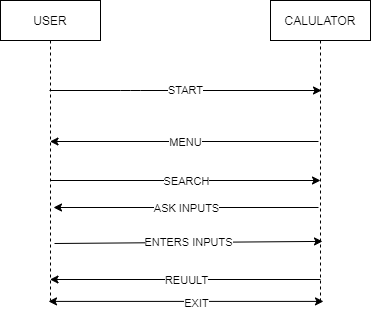

The diagram above was exported from draw.io. Its source (the exported page's mxGraphModel, read from the mxfile embedded in the PNG):
<mxGraphModel dx="868" dy="425" grid="1" gridSize="10" guides="1" tooltips="1" connect="1" arrows="1" fold="1" page="1" pageScale="1" pageWidth="850" pageHeight="1100" math="0" shadow="0">
  <root>
    <mxCell id="0" />
    <mxCell id="1" parent="0" />
    <mxCell id="3nuBFxr9cyL0pnOWT2aG-1" value="USER" style="shape=umlLifeline;perimeter=lifelinePerimeter;container=1;collapsible=0;recursiveResize=0;rounded=0;shadow=0;strokeWidth=1;" parent="1" vertex="1">
      <mxGeometry x="120" y="80" width="100" height="300" as="geometry" />
    </mxCell>
    <mxCell id="3nuBFxr9cyL0pnOWT2aG-5" value="CALULATOR" style="shape=umlLifeline;perimeter=lifelinePerimeter;container=1;collapsible=0;recursiveResize=0;rounded=0;shadow=0;strokeWidth=1;" parent="1" vertex="1">
      <mxGeometry x="390" y="80" width="100" height="300" as="geometry" />
    </mxCell>
    <mxCell id="wzgUy6gobi7annY-mK9P-3" value="START" style="endArrow=classic;html=1;entryX=0.51;entryY=0.3;entryDx=0;entryDy=0;entryPerimeter=0;" parent="1" target="3nuBFxr9cyL0pnOWT2aG-5" edge="1">
      <mxGeometry width="50" height="50" relative="1" as="geometry">
        <mxPoint x="169" y="170" as="sourcePoint" />
        <mxPoint x="348" y="174" as="targetPoint" />
        <Array as="points">
          <mxPoint x="250" y="170" />
        </Array>
      </mxGeometry>
    </mxCell>
    <mxCell id="wzgUy6gobi7annY-mK9P-4" value="" style="endArrow=classic;html=1;exitX=0.48;exitY=0.47;exitDx=0;exitDy=0;exitPerimeter=0;" parent="1" source="3nuBFxr9cyL0pnOWT2aG-5" target="3nuBFxr9cyL0pnOWT2aG-1" edge="1">
      <mxGeometry relative="1" as="geometry">
        <mxPoint x="370" y="230" as="sourcePoint" />
        <mxPoint x="470" y="230" as="targetPoint" />
      </mxGeometry>
    </mxCell>
    <mxCell id="wzgUy6gobi7annY-mK9P-5" value="MENU" style="edgeLabel;resizable=0;html=1;align=center;verticalAlign=middle;" parent="wzgUy6gobi7annY-mK9P-4" connectable="0" vertex="1">
      <mxGeometry relative="1" as="geometry" />
    </mxCell>
    <mxCell id="wzgUy6gobi7annY-mK9P-11" value="" style="endArrow=classic;html=1;exitX=0.48;exitY=0.69;exitDx=0;exitDy=0;exitPerimeter=0;" parent="1" source="3nuBFxr9cyL0pnOWT2aG-5" edge="1">
      <mxGeometry relative="1" as="geometry">
        <mxPoint x="320" y="230" as="sourcePoint" />
        <mxPoint x="173" y="287" as="targetPoint" />
      </mxGeometry>
    </mxCell>
    <mxCell id="wzgUy6gobi7annY-mK9P-12" value="ASK INPUTS" style="edgeLabel;resizable=0;html=1;align=center;verticalAlign=middle;" parent="wzgUy6gobi7annY-mK9P-11" connectable="0" vertex="1">
      <mxGeometry relative="1" as="geometry" />
    </mxCell>
    <mxCell id="wzgUy6gobi7annY-mK9P-17" value="" style="endArrow=classic;html=1;exitX=0.54;exitY=0.81;exitDx=0;exitDy=0;exitPerimeter=0;entryX=0.52;entryY=0.803;entryDx=0;entryDy=0;entryPerimeter=0;" parent="1" source="3nuBFxr9cyL0pnOWT2aG-1" target="3nuBFxr9cyL0pnOWT2aG-5" edge="1">
      <mxGeometry relative="1" as="geometry">
        <mxPoint x="320" y="240" as="sourcePoint" />
        <mxPoint x="420" y="240" as="targetPoint" />
      </mxGeometry>
    </mxCell>
    <mxCell id="wzgUy6gobi7annY-mK9P-18" value="ENTERS INPUTS" style="edgeLabel;resizable=0;html=1;align=center;verticalAlign=middle;" parent="wzgUy6gobi7annY-mK9P-17" connectable="0" vertex="1">
      <mxGeometry relative="1" as="geometry" />
    </mxCell>
    <mxCell id="wzgUy6gobi7annY-mK9P-19" value="" style="endArrow=classic;html=1;exitX=0.5;exitY=0.93;exitDx=0;exitDy=0;exitPerimeter=0;" parent="1" source="3nuBFxr9cyL0pnOWT2aG-5" target="3nuBFxr9cyL0pnOWT2aG-1" edge="1">
      <mxGeometry relative="1" as="geometry">
        <mxPoint x="320" y="240" as="sourcePoint" />
        <mxPoint x="420" y="240" as="targetPoint" />
      </mxGeometry>
    </mxCell>
    <mxCell id="wzgUy6gobi7annY-mK9P-20" value="REUULT" style="edgeLabel;resizable=0;html=1;align=center;verticalAlign=middle;" parent="wzgUy6gobi7annY-mK9P-19" connectable="0" vertex="1">
      <mxGeometry relative="1" as="geometry" />
    </mxCell>
    <mxCell id="wzgUy6gobi7annY-mK9P-21" value="" style="endArrow=classic;startArrow=classic;html=1;exitX=0.48;exitY=1.003;exitDx=0;exitDy=0;exitPerimeter=0;entryX=0.53;entryY=1.003;entryDx=0;entryDy=0;entryPerimeter=0;" parent="1" source="3nuBFxr9cyL0pnOWT2aG-1" target="3nuBFxr9cyL0pnOWT2aG-5" edge="1">
      <mxGeometry width="50" height="50" relative="1" as="geometry">
        <mxPoint x="340" y="260" as="sourcePoint" />
        <mxPoint x="390" y="210" as="targetPoint" />
      </mxGeometry>
    </mxCell>
    <mxCell id="wzgUy6gobi7annY-mK9P-22" value="EXIT" style="edgeLabel;html=1;align=center;verticalAlign=middle;resizable=0;points=[];" parent="wzgUy6gobi7annY-mK9P-21" vertex="1" connectable="0">
      <mxGeometry x="0.0691" y="-2" relative="1" as="geometry">
        <mxPoint as="offset" />
      </mxGeometry>
    </mxCell>
    <mxCell id="2up_lNFGGIwtAoyqCjXF-3" value="" style="endArrow=classic;html=1;rounded=0;" edge="1" parent="1">
      <mxGeometry relative="1" as="geometry">
        <mxPoint x="170" y="260" as="sourcePoint" />
        <mxPoint x="440" y="260" as="targetPoint" />
      </mxGeometry>
    </mxCell>
    <mxCell id="2up_lNFGGIwtAoyqCjXF-4" value="SEARCH" style="edgeLabel;resizable=0;html=1;align=center;verticalAlign=middle;" connectable="0" vertex="1" parent="2up_lNFGGIwtAoyqCjXF-3">
      <mxGeometry relative="1" as="geometry" />
    </mxCell>
  </root>
</mxGraphModel>